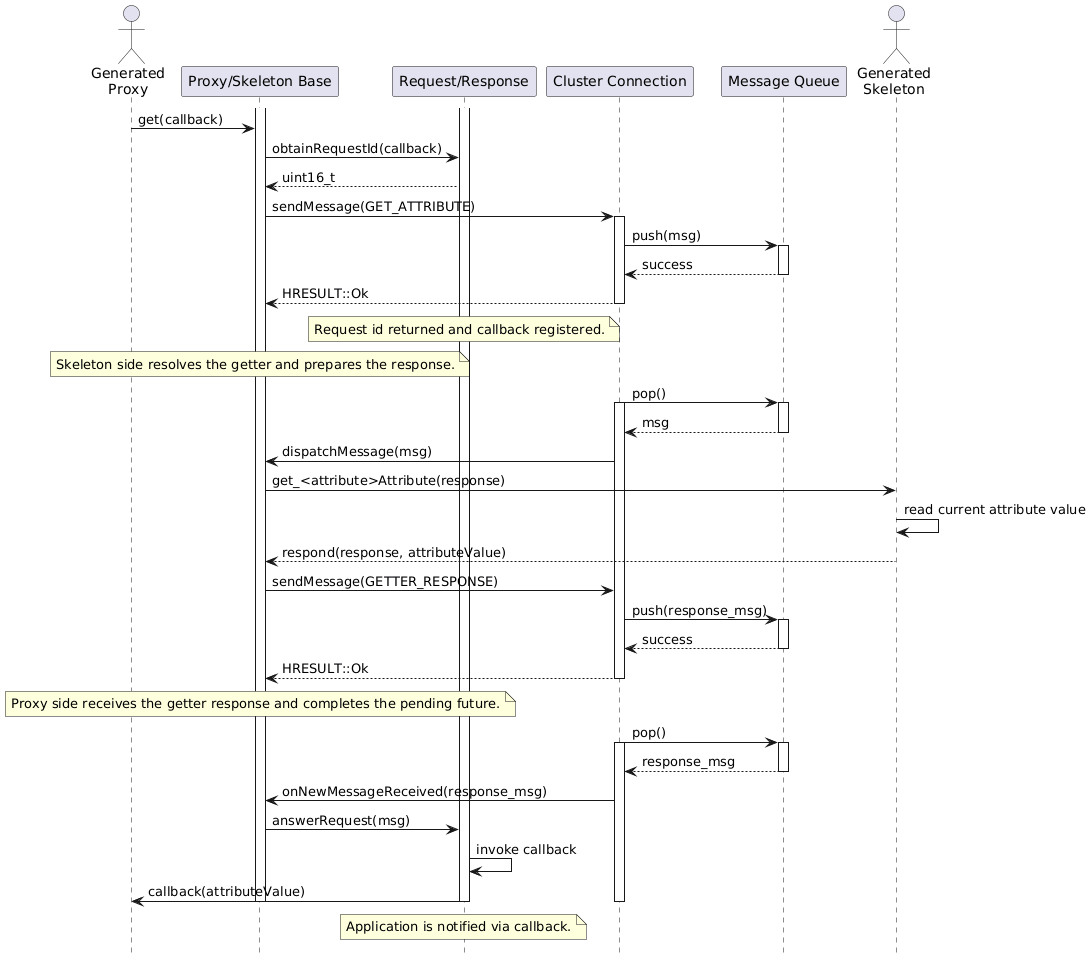

The diagram above was rendered by PlantUML. Its source (embedded in the PNG):
@startuml

hide footbox

actor "Generated\nProxy" as generated_proxy
participant "Proxy/Skeleton Base" as proxy_skeleton_base_unit
participant "Request/Response" as request_response_unit
participant "Cluster Connection" as cluster_connection_unit
participant "Message Queue" as message_queue_unit
actor "Generated\nSkeleton" as generated_skeleton

activate proxy_skeleton_base_unit
activate request_response_unit

generated_proxy -> proxy_skeleton_base_unit : get(callback)
proxy_skeleton_base_unit -> request_response_unit : obtainRequestId(callback)
request_response_unit --> proxy_skeleton_base_unit : uint16_t
proxy_skeleton_base_unit -> cluster_connection_unit : sendMessage(GET_ATTRIBUTE)
activate cluster_connection_unit
cluster_connection_unit -> message_queue_unit : push(msg)
activate message_queue_unit
message_queue_unit --> cluster_connection_unit : success
deactivate message_queue_unit
cluster_connection_unit --> proxy_skeleton_base_unit : HRESULT::Ok
deactivate cluster_connection_unit

note over request_response_unit : Request id returned and callback registered.

note over proxy_skeleton_base_unit
  Skeleton side resolves the getter and prepares the response.
end note

cluster_connection_unit -> message_queue_unit : pop()
activate cluster_connection_unit
activate message_queue_unit
message_queue_unit --> cluster_connection_unit : msg
deactivate message_queue_unit
cluster_connection_unit -> proxy_skeleton_base_unit : dispatchMessage(msg)
proxy_skeleton_base_unit -> generated_skeleton : get_<attribute>Attribute(response)
generated_skeleton -> generated_skeleton : read current attribute value
generated_skeleton --> proxy_skeleton_base_unit : respond(response, attributeValue)
proxy_skeleton_base_unit -> cluster_connection_unit : sendMessage(GETTER_RESPONSE)
cluster_connection_unit -> message_queue_unit : push(response_msg)
activate message_queue_unit
message_queue_unit --> cluster_connection_unit : success
deactivate message_queue_unit
cluster_connection_unit --> proxy_skeleton_base_unit : HRESULT::Ok
deactivate cluster_connection_unit

note over proxy_skeleton_base_unit
  Proxy side receives the getter response and completes the pending future.
end note

cluster_connection_unit -> message_queue_unit : pop()
activate cluster_connection_unit
activate message_queue_unit
message_queue_unit --> cluster_connection_unit : response_msg
deactivate message_queue_unit
cluster_connection_unit -> proxy_skeleton_base_unit : onNewMessageReceived(response_msg)
proxy_skeleton_base_unit -> request_response_unit : answerRequest(msg)
request_response_unit -> request_response_unit : invoke callback
request_response_unit -> generated_proxy : callback(attributeValue)

note over request_response_unit : Application is notified via callback.

deactivate cluster_connection_unit
deactivate request_response_unit
deactivate proxy_skeleton_base_unit

@enduml